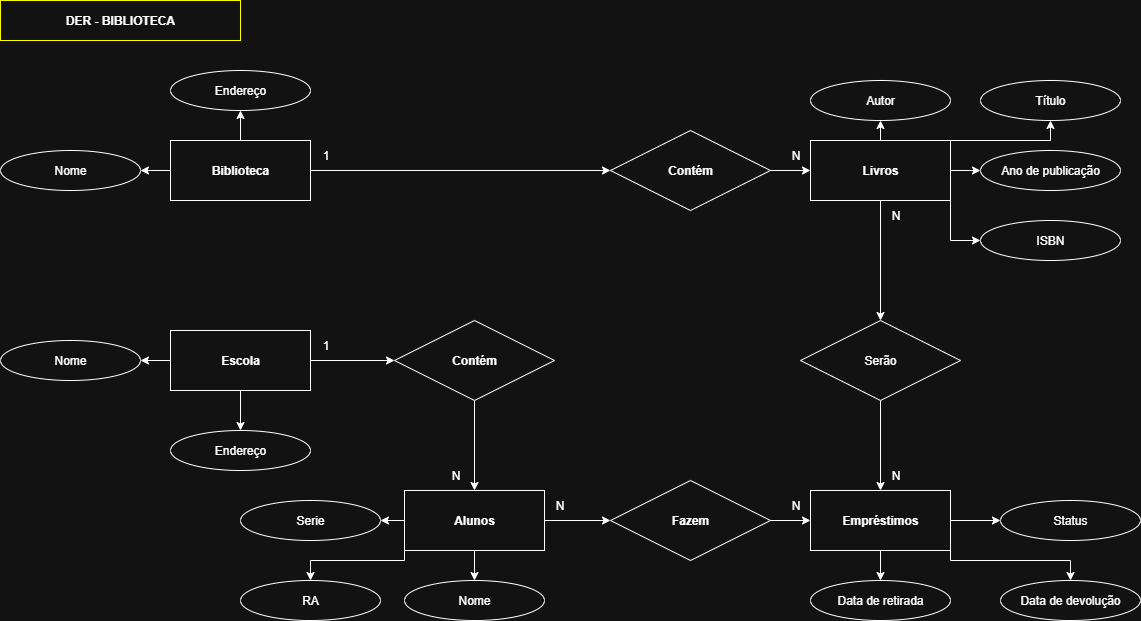

The diagram above was exported from draw.io. Its source (the exported page's mxGraphModel, read from the mxfile embedded in the PNG):
<mxGraphModel dx="1869" dy="562" grid="1" gridSize="10" guides="1" tooltips="1" connect="1" arrows="1" fold="1" page="1" pageScale="1" pageWidth="827" pageHeight="1169" math="0" shadow="0">
  <root>
    <mxCell id="0" />
    <mxCell id="1" parent="0" />
    <mxCell id="0qlHmKwY5FYwjGAoaUGj-1" value="&lt;b&gt;DER - BIBLIOTECA&lt;/b&gt;" style="text;strokeColor=light-dark(#000000,#FFFF00);align=center;fillColor=none;html=1;verticalAlign=middle;whiteSpace=wrap;rounded=0;shadow=0;glass=0;gradientColor=none;" parent="1" vertex="1">
      <mxGeometry x="-130" y="40" width="240" height="40" as="geometry" />
    </mxCell>
    <mxCell id="0qlHmKwY5FYwjGAoaUGj-7" value="" style="edgeStyle=orthogonalEdgeStyle;rounded=0;orthogonalLoop=1;jettySize=auto;html=1;" parent="1" source="0qlHmKwY5FYwjGAoaUGj-2" target="0qlHmKwY5FYwjGAoaUGj-4" edge="1">
      <mxGeometry relative="1" as="geometry" />
    </mxCell>
    <mxCell id="0qlHmKwY5FYwjGAoaUGj-8" style="edgeStyle=orthogonalEdgeStyle;rounded=0;orthogonalLoop=1;jettySize=auto;html=1;exitX=0.5;exitY=0;exitDx=0;exitDy=0;entryX=0.5;entryY=1;entryDx=0;entryDy=0;" parent="1" source="0qlHmKwY5FYwjGAoaUGj-2" target="0qlHmKwY5FYwjGAoaUGj-3" edge="1">
      <mxGeometry relative="1" as="geometry" />
    </mxCell>
    <mxCell id="0qlHmKwY5FYwjGAoaUGj-12" style="edgeStyle=orthogonalEdgeStyle;rounded=0;orthogonalLoop=1;jettySize=auto;html=1;" parent="1" source="0qlHmKwY5FYwjGAoaUGj-2" target="0qlHmKwY5FYwjGAoaUGj-9" edge="1">
      <mxGeometry relative="1" as="geometry" />
    </mxCell>
    <mxCell id="0qlHmKwY5FYwjGAoaUGj-2" value="&lt;b&gt;Biblioteca&lt;/b&gt;" style="rounded=0;whiteSpace=wrap;html=1;" parent="1" vertex="1">
      <mxGeometry x="40" y="180" width="140" height="60" as="geometry" />
    </mxCell>
    <mxCell id="0qlHmKwY5FYwjGAoaUGj-3" value="Endereço" style="ellipse;whiteSpace=wrap;html=1;" parent="1" vertex="1">
      <mxGeometry x="40" y="110" width="140" height="40" as="geometry" />
    </mxCell>
    <mxCell id="0qlHmKwY5FYwjGAoaUGj-4" value="Nome" style="ellipse;whiteSpace=wrap;html=1;" parent="1" vertex="1">
      <mxGeometry x="-130" y="190" width="140" height="40" as="geometry" />
    </mxCell>
    <mxCell id="0qlHmKwY5FYwjGAoaUGj-14" value="" style="edgeStyle=orthogonalEdgeStyle;rounded=0;orthogonalLoop=1;jettySize=auto;html=1;" parent="1" source="0qlHmKwY5FYwjGAoaUGj-9" target="0qlHmKwY5FYwjGAoaUGj-13" edge="1">
      <mxGeometry relative="1" as="geometry" />
    </mxCell>
    <mxCell id="0qlHmKwY5FYwjGAoaUGj-9" value="&lt;b&gt;Contém&lt;/b&gt;" style="rhombus;whiteSpace=wrap;html=1;rotation=0;" parent="1" vertex="1">
      <mxGeometry x="480" y="170" width="160" height="80" as="geometry" />
    </mxCell>
    <mxCell id="0qlHmKwY5FYwjGAoaUGj-20" style="edgeStyle=orthogonalEdgeStyle;rounded=0;orthogonalLoop=1;jettySize=auto;html=1;exitX=0.5;exitY=0;exitDx=0;exitDy=0;entryX=0.5;entryY=1;entryDx=0;entryDy=0;" parent="1" source="0qlHmKwY5FYwjGAoaUGj-13" target="0qlHmKwY5FYwjGAoaUGj-15" edge="1">
      <mxGeometry relative="1" as="geometry" />
    </mxCell>
    <mxCell id="0qlHmKwY5FYwjGAoaUGj-21" style="edgeStyle=orthogonalEdgeStyle;rounded=0;orthogonalLoop=1;jettySize=auto;html=1;exitX=1;exitY=0;exitDx=0;exitDy=0;entryX=0.5;entryY=1;entryDx=0;entryDy=0;" parent="1" source="0qlHmKwY5FYwjGAoaUGj-13" target="0qlHmKwY5FYwjGAoaUGj-16" edge="1">
      <mxGeometry relative="1" as="geometry">
        <Array as="points">
          <mxPoint x="920" y="180" />
        </Array>
      </mxGeometry>
    </mxCell>
    <mxCell id="0qlHmKwY5FYwjGAoaUGj-22" value="" style="edgeStyle=orthogonalEdgeStyle;rounded=0;orthogonalLoop=1;jettySize=auto;html=1;" parent="1" source="0qlHmKwY5FYwjGAoaUGj-13" target="0qlHmKwY5FYwjGAoaUGj-17" edge="1">
      <mxGeometry relative="1" as="geometry" />
    </mxCell>
    <mxCell id="0qlHmKwY5FYwjGAoaUGj-23" style="edgeStyle=orthogonalEdgeStyle;rounded=0;orthogonalLoop=1;jettySize=auto;html=1;exitX=1;exitY=1;exitDx=0;exitDy=0;entryX=0;entryY=0.5;entryDx=0;entryDy=0;" parent="1" source="0qlHmKwY5FYwjGAoaUGj-13" target="0qlHmKwY5FYwjGAoaUGj-18" edge="1">
      <mxGeometry relative="1" as="geometry" />
    </mxCell>
    <mxCell id="0qlHmKwY5FYwjGAoaUGj-44" style="edgeStyle=orthogonalEdgeStyle;rounded=0;orthogonalLoop=1;jettySize=auto;html=1;entryX=0.5;entryY=0;entryDx=0;entryDy=0;" parent="1" source="0qlHmKwY5FYwjGAoaUGj-13" target="0qlHmKwY5FYwjGAoaUGj-43" edge="1">
      <mxGeometry relative="1" as="geometry" />
    </mxCell>
    <mxCell id="0qlHmKwY5FYwjGAoaUGj-13" value="&lt;b&gt;Livros&lt;/b&gt;" style="rounded=0;whiteSpace=wrap;html=1;" parent="1" vertex="1">
      <mxGeometry x="680" y="180" width="140" height="60" as="geometry" />
    </mxCell>
    <mxCell id="0qlHmKwY5FYwjGAoaUGj-15" value="Autor" style="ellipse;whiteSpace=wrap;html=1;" parent="1" vertex="1">
      <mxGeometry x="680" y="120" width="140" height="40" as="geometry" />
    </mxCell>
    <mxCell id="0qlHmKwY5FYwjGAoaUGj-16" value="Título" style="ellipse;whiteSpace=wrap;html=1;" parent="1" vertex="1">
      <mxGeometry x="850" y="120" width="140" height="40" as="geometry" />
    </mxCell>
    <mxCell id="0qlHmKwY5FYwjGAoaUGj-17" value="Ano de publicação" style="ellipse;whiteSpace=wrap;html=1;" parent="1" vertex="1">
      <mxGeometry x="850" y="190" width="140" height="40" as="geometry" />
    </mxCell>
    <mxCell id="0qlHmKwY5FYwjGAoaUGj-18" value="ISBN" style="ellipse;whiteSpace=wrap;html=1;" parent="1" vertex="1">
      <mxGeometry x="850" y="260" width="140" height="40" as="geometry" />
    </mxCell>
    <mxCell id="0qlHmKwY5FYwjGAoaUGj-26" value="" style="edgeStyle=orthogonalEdgeStyle;rounded=0;orthogonalLoop=1;jettySize=auto;html=1;" parent="1" source="0qlHmKwY5FYwjGAoaUGj-24" target="0qlHmKwY5FYwjGAoaUGj-25" edge="1">
      <mxGeometry relative="1" as="geometry" />
    </mxCell>
    <mxCell id="0qlHmKwY5FYwjGAoaUGj-29" value="" style="edgeStyle=orthogonalEdgeStyle;rounded=0;orthogonalLoop=1;jettySize=auto;html=1;" parent="1" source="0qlHmKwY5FYwjGAoaUGj-24" target="0qlHmKwY5FYwjGAoaUGj-27" edge="1">
      <mxGeometry relative="1" as="geometry" />
    </mxCell>
    <mxCell id="0qlHmKwY5FYwjGAoaUGj-31" value="" style="edgeStyle=orthogonalEdgeStyle;rounded=0;orthogonalLoop=1;jettySize=auto;html=1;" parent="1" source="0qlHmKwY5FYwjGAoaUGj-24" target="0qlHmKwY5FYwjGAoaUGj-30" edge="1">
      <mxGeometry relative="1" as="geometry" />
    </mxCell>
    <mxCell id="0qlHmKwY5FYwjGAoaUGj-24" value="&lt;b&gt;Escola&lt;/b&gt;" style="rounded=0;whiteSpace=wrap;html=1;" parent="1" vertex="1">
      <mxGeometry x="40" y="370" width="140" height="60" as="geometry" />
    </mxCell>
    <mxCell id="0qlHmKwY5FYwjGAoaUGj-25" value="Endereço" style="ellipse;whiteSpace=wrap;html=1;" parent="1" vertex="1">
      <mxGeometry x="40" y="470" width="140" height="40" as="geometry" />
    </mxCell>
    <mxCell id="0qlHmKwY5FYwjGAoaUGj-27" value="Nome" style="ellipse;whiteSpace=wrap;html=1;" parent="1" vertex="1">
      <mxGeometry x="-130" y="380" width="140" height="40" as="geometry" />
    </mxCell>
    <mxCell id="0qlHmKwY5FYwjGAoaUGj-33" value="" style="edgeStyle=orthogonalEdgeStyle;rounded=0;orthogonalLoop=1;jettySize=auto;html=1;" parent="1" source="0qlHmKwY5FYwjGAoaUGj-30" target="0qlHmKwY5FYwjGAoaUGj-32" edge="1">
      <mxGeometry relative="1" as="geometry" />
    </mxCell>
    <mxCell id="0qlHmKwY5FYwjGAoaUGj-30" value="&lt;b&gt;Contém&lt;/b&gt;" style="rhombus;whiteSpace=wrap;html=1;rotation=0;" parent="1" vertex="1">
      <mxGeometry x="264" y="360" width="160" height="80" as="geometry" />
    </mxCell>
    <mxCell id="0qlHmKwY5FYwjGAoaUGj-40" value="" style="edgeStyle=orthogonalEdgeStyle;rounded=0;orthogonalLoop=1;jettySize=auto;html=1;" parent="1" source="0qlHmKwY5FYwjGAoaUGj-32" target="0qlHmKwY5FYwjGAoaUGj-36" edge="1">
      <mxGeometry relative="1" as="geometry" />
    </mxCell>
    <mxCell id="0qlHmKwY5FYwjGAoaUGj-41" value="" style="edgeStyle=orthogonalEdgeStyle;rounded=0;orthogonalLoop=1;jettySize=auto;html=1;" parent="1" source="0qlHmKwY5FYwjGAoaUGj-32" target="0qlHmKwY5FYwjGAoaUGj-34" edge="1">
      <mxGeometry relative="1" as="geometry" />
    </mxCell>
    <mxCell id="0qlHmKwY5FYwjGAoaUGj-42" style="edgeStyle=orthogonalEdgeStyle;rounded=0;orthogonalLoop=1;jettySize=auto;html=1;exitX=0;exitY=1;exitDx=0;exitDy=0;" parent="1" source="0qlHmKwY5FYwjGAoaUGj-32" target="0qlHmKwY5FYwjGAoaUGj-35" edge="1">
      <mxGeometry relative="1" as="geometry">
        <Array as="points">
          <mxPoint x="274" y="600" />
          <mxPoint x="180" y="600" />
        </Array>
      </mxGeometry>
    </mxCell>
    <mxCell id="0qlHmKwY5FYwjGAoaUGj-48" value="" style="edgeStyle=orthogonalEdgeStyle;rounded=0;orthogonalLoop=1;jettySize=auto;html=1;" parent="1" source="0qlHmKwY5FYwjGAoaUGj-32" target="0qlHmKwY5FYwjGAoaUGj-47" edge="1">
      <mxGeometry relative="1" as="geometry" />
    </mxCell>
    <mxCell id="0qlHmKwY5FYwjGAoaUGj-32" value="&lt;b&gt;Alunos&lt;/b&gt;" style="rounded=0;whiteSpace=wrap;html=1;" parent="1" vertex="1">
      <mxGeometry x="274" y="530" width="140" height="60" as="geometry" />
    </mxCell>
    <mxCell id="0qlHmKwY5FYwjGAoaUGj-34" value="Serie" style="ellipse;whiteSpace=wrap;html=1;" parent="1" vertex="1">
      <mxGeometry x="110" y="540" width="140" height="40" as="geometry" />
    </mxCell>
    <mxCell id="0qlHmKwY5FYwjGAoaUGj-35" value="RA" style="ellipse;whiteSpace=wrap;html=1;" parent="1" vertex="1">
      <mxGeometry x="110" y="620" width="140" height="40" as="geometry" />
    </mxCell>
    <mxCell id="0qlHmKwY5FYwjGAoaUGj-36" value="Nome" style="ellipse;whiteSpace=wrap;html=1;" parent="1" vertex="1">
      <mxGeometry x="274" y="620" width="140" height="40" as="geometry" />
    </mxCell>
    <mxCell id="0qlHmKwY5FYwjGAoaUGj-46" style="edgeStyle=orthogonalEdgeStyle;rounded=0;orthogonalLoop=1;jettySize=auto;html=1;entryX=0.5;entryY=0;entryDx=0;entryDy=0;" parent="1" source="0qlHmKwY5FYwjGAoaUGj-43" target="0qlHmKwY5FYwjGAoaUGj-45" edge="1">
      <mxGeometry relative="1" as="geometry" />
    </mxCell>
    <mxCell id="0qlHmKwY5FYwjGAoaUGj-43" value="Serão" style="rhombus;whiteSpace=wrap;html=1;rotation=0;" parent="1" vertex="1">
      <mxGeometry x="670" y="360" width="160" height="80" as="geometry" />
    </mxCell>
    <mxCell id="0qlHmKwY5FYwjGAoaUGj-55" value="" style="edgeStyle=orthogonalEdgeStyle;rounded=0;orthogonalLoop=1;jettySize=auto;html=1;" parent="1" source="0qlHmKwY5FYwjGAoaUGj-45" target="0qlHmKwY5FYwjGAoaUGj-52" edge="1">
      <mxGeometry relative="1" as="geometry" />
    </mxCell>
    <mxCell id="0qlHmKwY5FYwjGAoaUGj-56" style="edgeStyle=orthogonalEdgeStyle;rounded=0;orthogonalLoop=1;jettySize=auto;html=1;exitX=1;exitY=1;exitDx=0;exitDy=0;entryX=0.5;entryY=0;entryDx=0;entryDy=0;" parent="1" source="0qlHmKwY5FYwjGAoaUGj-45" target="0qlHmKwY5FYwjGAoaUGj-51" edge="1">
      <mxGeometry relative="1" as="geometry">
        <Array as="points">
          <mxPoint x="820" y="600" />
          <mxPoint x="940" y="600" />
        </Array>
      </mxGeometry>
    </mxCell>
    <mxCell id="0qlHmKwY5FYwjGAoaUGj-57" value="" style="edgeStyle=orthogonalEdgeStyle;rounded=0;orthogonalLoop=1;jettySize=auto;html=1;" parent="1" source="0qlHmKwY5FYwjGAoaUGj-45" target="0qlHmKwY5FYwjGAoaUGj-50" edge="1">
      <mxGeometry relative="1" as="geometry" />
    </mxCell>
    <mxCell id="0qlHmKwY5FYwjGAoaUGj-45" value="&lt;b&gt;Empréstimos&lt;/b&gt;" style="rounded=0;whiteSpace=wrap;html=1;" parent="1" vertex="1">
      <mxGeometry x="680" y="530" width="140" height="60" as="geometry" />
    </mxCell>
    <mxCell id="0qlHmKwY5FYwjGAoaUGj-49" value="" style="edgeStyle=orthogonalEdgeStyle;rounded=0;orthogonalLoop=1;jettySize=auto;html=1;" parent="1" source="0qlHmKwY5FYwjGAoaUGj-47" target="0qlHmKwY5FYwjGAoaUGj-45" edge="1">
      <mxGeometry relative="1" as="geometry" />
    </mxCell>
    <mxCell id="0qlHmKwY5FYwjGAoaUGj-47" value="&lt;b&gt;Fazem&lt;/b&gt;" style="rhombus;whiteSpace=wrap;html=1;rotation=0;" parent="1" vertex="1">
      <mxGeometry x="480" y="520" width="160" height="80" as="geometry" />
    </mxCell>
    <mxCell id="0qlHmKwY5FYwjGAoaUGj-50" value="Status" style="ellipse;whiteSpace=wrap;html=1;" parent="1" vertex="1">
      <mxGeometry x="870" y="540" width="140" height="40" as="geometry" />
    </mxCell>
    <mxCell id="0qlHmKwY5FYwjGAoaUGj-51" value="Data de devolução" style="ellipse;whiteSpace=wrap;html=1;" parent="1" vertex="1">
      <mxGeometry x="870" y="620" width="140" height="40" as="geometry" />
    </mxCell>
    <mxCell id="0qlHmKwY5FYwjGAoaUGj-52" value="Data de retirada" style="ellipse;whiteSpace=wrap;html=1;" parent="1" vertex="1">
      <mxGeometry x="680" y="620" width="140" height="40" as="geometry" />
    </mxCell>
    <mxCell id="0qlHmKwY5FYwjGAoaUGj-58" value="N" style="text;html=1;align=center;verticalAlign=middle;resizable=0;points=[];autosize=1;strokeColor=none;fillColor=none;" parent="1" vertex="1">
      <mxGeometry x="310" y="500" width="30" height="30" as="geometry" />
    </mxCell>
    <mxCell id="0qlHmKwY5FYwjGAoaUGj-59" value="1" style="text;html=1;align=center;verticalAlign=middle;resizable=0;points=[];autosize=1;strokeColor=none;fillColor=none;" parent="1" vertex="1">
      <mxGeometry x="180" y="370" width="30" height="30" as="geometry" />
    </mxCell>
    <mxCell id="0qlHmKwY5FYwjGAoaUGj-60" value="N" style="text;html=1;align=center;verticalAlign=middle;resizable=0;points=[];autosize=1;strokeColor=none;fillColor=none;" parent="1" vertex="1">
      <mxGeometry x="414" y="530" width="30" height="30" as="geometry" />
    </mxCell>
    <mxCell id="0qlHmKwY5FYwjGAoaUGj-61" value="N" style="text;html=1;align=center;verticalAlign=middle;resizable=0;points=[];autosize=1;strokeColor=none;fillColor=none;" parent="1" vertex="1">
      <mxGeometry x="650" y="530" width="30" height="30" as="geometry" />
    </mxCell>
    <mxCell id="0qlHmKwY5FYwjGAoaUGj-62" value="N" style="text;html=1;align=center;verticalAlign=middle;resizable=0;points=[];autosize=1;strokeColor=none;fillColor=none;" parent="1" vertex="1">
      <mxGeometry x="750" y="500" width="30" height="30" as="geometry" />
    </mxCell>
    <mxCell id="0qlHmKwY5FYwjGAoaUGj-63" value="N" style="text;html=1;align=center;verticalAlign=middle;resizable=0;points=[];autosize=1;strokeColor=none;fillColor=none;" parent="1" vertex="1">
      <mxGeometry x="750" y="240" width="30" height="30" as="geometry" />
    </mxCell>
    <mxCell id="0qlHmKwY5FYwjGAoaUGj-65" value="N" style="text;html=1;align=center;verticalAlign=middle;resizable=0;points=[];autosize=1;strokeColor=none;fillColor=none;" parent="1" vertex="1">
      <mxGeometry x="650" y="180" width="30" height="30" as="geometry" />
    </mxCell>
    <mxCell id="0qlHmKwY5FYwjGAoaUGj-66" value="1" style="text;html=1;align=center;verticalAlign=middle;resizable=0;points=[];autosize=1;strokeColor=none;fillColor=none;" parent="1" vertex="1">
      <mxGeometry x="180" y="180" width="30" height="30" as="geometry" />
    </mxCell>
  </root>
</mxGraphModel>